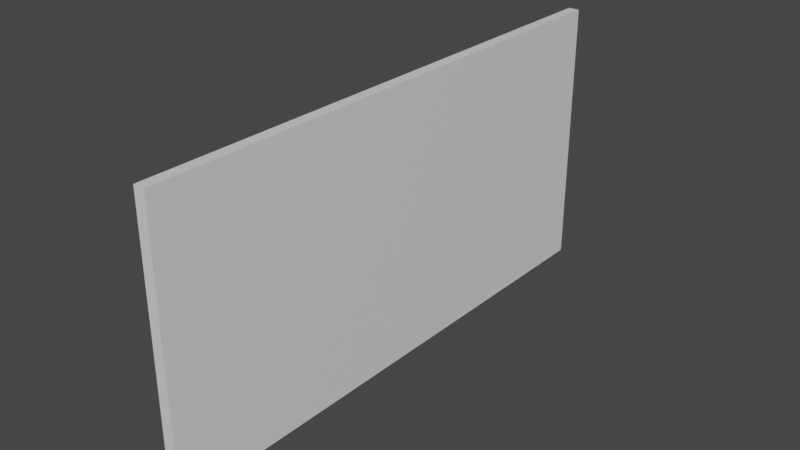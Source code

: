 # Source: window.blend  (saved by Blender 2.93.21; exported with 4.5.12 LTS)
import bpy
from mathutils import Matrix  # noqa: F401  (used for matrix-valued properties, if any)

bpy.ops.wm.read_factory_settings(use_empty=True)
scene = bpy.context.scene
scene.name = 'Scene'

# ---- collections
col_collection = bpy.data.collections.new('Collection'); scene.collection.children.link(col_collection)

# ---- materials (node trees are filled in below, after node groups)
mat_material = bpy.data.materials.new('Material')
mat_material.alpha_threshold = 0.0
mat_material.use_transparent_shadow = False
mat_material.line_color = (0.0, 0.0, 0.0, 1.0)

# ---- material node trees
mat_material.use_nodes = True; mat_material.node_tree.nodes.clear()
_N = mat_material.node_tree.nodes; _L = mat_material.node_tree.links
n0 = _N.new('ShaderNodeOutputMaterial'); n0.name = 'Material Output'; n0.location = (300, 300)
n1 = _N.new('ShaderNodeBsdfPrincipled'); n1.name = 'Principled BSDF'; n1.location = (10, 300)
n1.distribution = 'GGX'
n1.subsurface_method = 'BURLEY'
n1.inputs[2].default_value = 0.4
n1.inputs[3].default_value = 1.45
n1.inputs[27].default_value = (0.0, 0.0, 0.0, 1.0)
n1.inputs[28].default_value = 1.0
_L.new(n1.outputs[0], n0.inputs[0])
n0.is_active_output = True

# ---- world
world_world = bpy.data.worlds.new('World'); scene.world = world_world
world_world.use_nodes = True; world_world.node_tree.nodes.clear()
_N = world_world.node_tree.nodes; _L = world_world.node_tree.links
n0 = _N.new('ShaderNodeOutputWorld'); n0.name = 'World Output'; n0.location = (300, 300)
n1 = _N.new('ShaderNodeBackground'); n1.name = 'Background'; n1.location = (10, 300)
n1.inputs[0].default_value = (0.05088, 0.05088, 0.05088, 1.0)
_L.new(n1.outputs[0], n0.inputs[0])
n0.is_active_output = True
world_world.color = (0.05088, 0.05088, 0.05088)
world_world.use_sun_shadow = False
world_world.sun_shadow_jitter_overblur = 0.0

# ---- meshes
me_cube = bpy.data.meshes.new('Cube')
me_cube.from_pydata([(1.0, 1.0, 1.0), (1.0, 1.0, -1.0), (1.0, -1.0, 1.0), (1.0, -1.0, -1.0), (-1.0, 1.0, 1.0), (-1.0, 1.0, -1.0), (-1.0, -1.0, 1.0), (-1.0, -1.0, -1.0)], [], [(0, 4, 6, 2), (3, 2, 6, 7), (7, 6, 4, 5), (5, 1, 3, 7), (1, 0, 2, 3), (5, 4, 0, 1)])
_uv = me_cube.uv_layers.new(name='UVMap')
_uv.uv.foreach_set('vector', [0.625, 0.5, 0.875, 0.5, 0.875, 0.75, 0.625, 0.75, 0.375, 0.75, 0.625, 0.75, 0.625, 1.0, 0.375, 1.0, 0.375, 0.0, 0.625, 0.0, 0.625, 0.25, 0.375, 0.25, 0.125, 0.5, 0.375, 0.5, 0.375, 0.75, 0.125, 0.75, 0.375, 0.5, 0.625, 0.5, 0.625, 0.75, 0.375, 0.75, 0.375, 0.25, 0.625, 0.25, 0.625, 0.5, 0.375, 0.5])
me_cube.materials.append(mat_material)
me_cube.use_remesh_preserve_volume = False
me_cube.use_remesh_preserve_attributes = False
me_cube.use_mirror_vertex_groups = False
me_cube.update()

# ---- objects
ob_cube = bpy.data.objects.new('Cube', me_cube)

# ---- transforms, parenting, visibility, modifiers, constraints
ob_cube.location = (0.0, 0.0, 2.0)
ob_cube.scale = (0.08111, 4.0, 2.0)
ob_cube.lock_rotations_4d = False
ob_cube.empty_display_type = 'ARROWS'
ob_cube.lineart.crease_threshold = 0.0

# ---- collection membership
col_collection.objects.link(ob_cube)

# ---- scene / render settings (as saved in the file)
scene.frame_start = 1; scene.frame_end = 250; scene.frame_set(0)
scene.render.engine = 'BLENDER_EEVEE_NEXT'
scene.cycles.use_denoising = False
scene.cycles.samples = 128
scene.cycles.sampling_pattern = 'TABULATED_SOBOL'
scene.cycles.use_adaptive_sampling = False
scene.cycles.use_light_tree = False
scene.view_settings.view_transform = 'Filmic'
bpy.context.view_layer.update()

# ---- added for rendering (the .blend has no active camera and no usable light): camera, sun
cam_auto = bpy.data.cameras.new('AutoCamera')
cam_auto.lens = 50.0
cam_auto.sensor_width = 36.0
cam_auto.clip_end = 1000.0
ob_auto_camera = bpy.data.objects.new('AutoCamera', cam_auto)
scene.collection.objects.link(ob_auto_camera)
ob_auto_camera.location = (8.27682, -9.93219, 8.62146)
ob_auto_camera.rotation_euler = (1.09748, -7.21219e-08, 0.694738)
scene.camera = ob_auto_camera
light_auto_sun = bpy.data.lights.new('AutoSun', 'SUN')
light_auto_sun.energy = 3.0
light_auto_sun.angle = 0.0523599
ob_auto_sun = bpy.data.objects.new('AutoSun', light_auto_sun)
scene.collection.objects.link(ob_auto_sun)
ob_auto_sun.rotation_euler = (0.872665, 0.174533, 0.523599)
bpy.context.view_layer.update()
